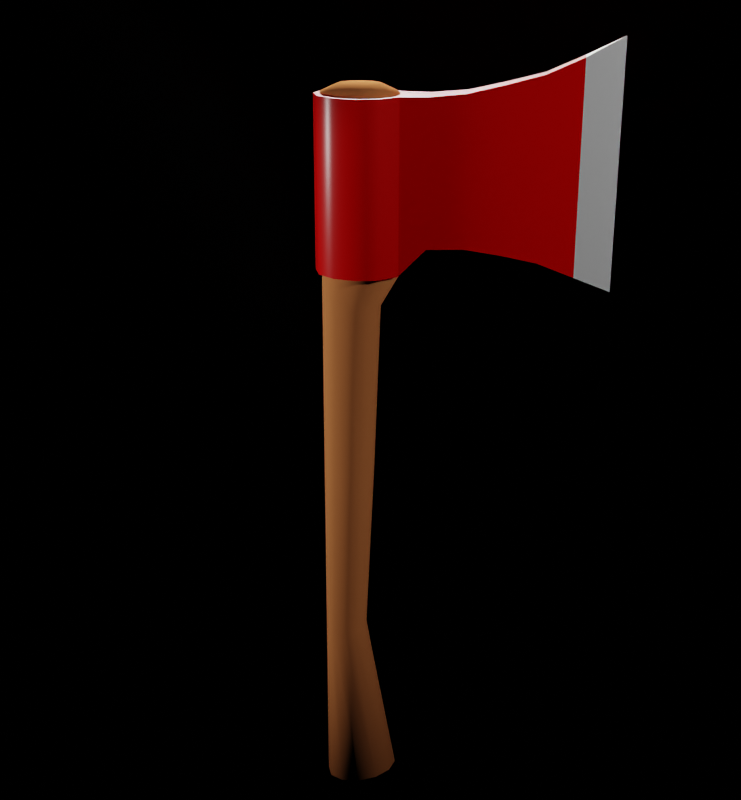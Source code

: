 # Source: LowPolyAxe025.blend  (saved by Blender 2.82.7; exported with 4.5.12 LTS)
import bpy
from mathutils import Matrix  # noqa: F401  (used for matrix-valued properties, if any)

bpy.ops.wm.read_factory_settings(use_empty=True)
scene = bpy.context.scene
scene.name = 'Scene'

# ---- collections
col_extras = bpy.data.collections.new('Extras'); scene.collection.children.link(col_extras)
col_3pointlightforstill = bpy.data.collections.new('3PointLightForStill'); scene.collection.children.link(col_3pointlightforstill)
col_3pointlightforanim = bpy.data.collections.new('3PointLightForAnim'); scene.collection.children.link(col_3pointlightforanim)
col_axe = bpy.data.collections.new('Axe'); scene.collection.children.link(col_axe)

# ---- materials (node trees are filled in below, after node groups)
mat_axehandlemat = bpy.data.materials.new('AxeHandleMat')
mat_axehandlemat.diffuse_color = (0.7991, 0.7991, 0.7991, 1.0)
mat_axehandlemat.roughness = 0.8
mat_wireframemat = bpy.data.materials.new('WireframeMat')
mat_wireframemat.diffuse_color = (0.0, 0.0, 0.0, 1.0)
mat_wireframemat.roughness = 0.0
mat_axeheadmat = bpy.data.materials.new('AxeHeadMat')
mat_axeheadmat.diffuse_color = (1.0, 1.0, 1.0, 1.0)
mat_axeheadmat.metallic = 0.3
mat_axeheadtipmat = bpy.data.materials.new('AxeHeadTipMat')
mat_axeheadtipmat.diffuse_color = (1.0, 1.0, 1.0, 1.0)
mat_axeheadtipmat.metallic = 0.3
mat_cubemat = bpy.data.materials.new('CubeMat')

# ---- node groups
ng_auto_smooth = bpy.data.node_groups.new('Auto Smooth', 'GeometryNodeTree')
_s = ng_auto_smooth.interface.new_socket(name='Geometry', in_out='OUTPUT', socket_type='NodeSocketGeometry')
_s = ng_auto_smooth.interface.new_socket(name='Geometry', in_out='INPUT', socket_type='NodeSocketGeometry')
_s = ng_auto_smooth.interface.new_socket(name='Angle', in_out='INPUT', socket_type='NodeSocketFloat')
_s.subtype = 'ANGLE'
_s.min_value = 0.0
_s.max_value = 3.142
ng_auto_smooth.is_modifier = True
_N = ng_auto_smooth.nodes; _L = ng_auto_smooth.links
n0 = _N.new('NodeGroupOutput'); n0.name = 'Group Output'; n0.location = (480, -100)
n1 = _N.new('NodeGroupInput'); n1.name = 'Group Input'; n1.location = (-420, -300)
n2 = _N.new('NodeGroupInput'); n2.name = 'Group Input.001'; n2.location = (-60, -100)
n3 = _N.new('GeometryNodeSetShadeSmooth'); n3.name = 'Set Shade Smooth'; n3.location = (120, -100)
n3.domain = 'EDGE'
n4 = _N.new('GeometryNodeSetShadeSmooth'); n4.name = 'Set Shade Smooth.001'; n4.location = (300, -100)
n5 = _N.new('GeometryNodeInputMeshEdgeAngle'); n5.name = 'Edge Angle'; n5.location = (-420, -220)
n6 = _N.new('GeometryNodeInputEdgeSmooth'); n6.name = 'Is Edge Smooth'; n6.location = (-60, -160)
n7 = _N.new('GeometryNodeInputShadeSmooth'); n7.name = 'Is Face Smooth'; n7.location = (-240, -340)
n8 = _N.new('FunctionNodeBooleanMath'); n8.name = 'Boolean Math'; n8.location = (-60, -220)
n9 = _N.new('FunctionNodeCompare'); n9.name = 'Compare'; n9.location = (-240, -180)
n9.operation = 'LESS_EQUAL'
_L.new(n5.outputs[0], n9.inputs[0])
_L.new(n4.outputs[0], n0.inputs[0])
_L.new(n1.outputs[1], n9.inputs[1])
_L.new(n9.outputs[0], n8.inputs[0])
_L.new(n7.outputs[0], n8.inputs[1])
_L.new(n2.outputs[0], n3.inputs[0])
_L.new(n6.outputs[0], n3.inputs[1])
_L.new(n3.outputs[0], n4.inputs[0])
_L.new(n8.outputs[0], n3.inputs[2])
n0.is_active_output = True

# ---- material node trees
mat_axehandlemat.use_nodes = True; mat_axehandlemat.node_tree.nodes.clear()
_N = mat_axehandlemat.node_tree.nodes; _L = mat_axehandlemat.node_tree.links
n0 = _N.new('ShaderNodeOutputMaterial'); n0.name = 'Material Output'; n0.location = (300, 300)
n1 = _N.new('ShaderNodeBsdfPrincipled'); n1.name = 'Principled BSDF'; n1.location = (10, 300)
n1.distribution = 'GGX'
n1.subsurface_method = 'BURLEY'
n1.inputs[0].default_value = (0.7991, 0.2664, 0.0865, 1.0)
n1.inputs[2].default_value = 0.8
n1.inputs[3].default_value = 1.45
n1.inputs[13].default_value = 0.0
n1.inputs[27].default_value = (0.0, 0.0, 0.0, 1.0)
n1.inputs[28].default_value = 1.0
_L.new(n1.outputs[0], n0.inputs[0])
n0.is_active_output = True
mat_wireframemat.use_nodes = True; mat_wireframemat.node_tree.nodes.clear()
_N = mat_wireframemat.node_tree.nodes; _L = mat_wireframemat.node_tree.links
n0 = _N.new('ShaderNodeOutputMaterial'); n0.name = 'Material Output'; n0.location = (300, 300)
n1 = _N.new('ShaderNodeBsdfPrincipled'); n1.name = 'Principled BSDF'; n1.location = (10, 300)
n1.distribution = 'GGX'
n1.subsurface_method = 'BURLEY'
n1.inputs[0].default_value = (0.0, 0.0, 0.0, 1.0)
n1.inputs[2].default_value = 0.0
n1.inputs[3].default_value = 1.45
n1.inputs[13].default_value = 0.0
n1.inputs[20].default_value = 0.0
n1.inputs[27].default_value = (0.0, 0.0, 0.0, 1.0)
n1.inputs[28].default_value = 1.0
_L.new(n1.outputs[0], n0.inputs[0])
n0.is_active_output = True
mat_axeheadmat.use_nodes = True; mat_axeheadmat.node_tree.nodes.clear()
_N = mat_axeheadmat.node_tree.nodes; _L = mat_axeheadmat.node_tree.links
n0 = _N.new('ShaderNodeOutputMaterial'); n0.name = 'Material Output'; n0.location = (300, 300)
n1 = _N.new('ShaderNodeBsdfPrincipled'); n1.name = 'Principled BSDF'; n1.location = (10, 300)
n1.distribution = 'GGX'
n1.subsurface_method = 'BURLEY'
n1.inputs[0].default_value = (1.0, 0.0, 0.0, 1.0)
n1.inputs[2].default_value = 0.3
n1.inputs[3].default_value = 1.45
n1.inputs[13].default_value = 0.4
n1.inputs[27].default_value = (0.0, 0.0, 0.0, 1.0)
n1.inputs[28].default_value = 1.0
_L.new(n1.outputs[0], n0.inputs[0])
n0.is_active_output = True
mat_axeheadtipmat.use_nodes = True; mat_axeheadtipmat.node_tree.nodes.clear()
_N = mat_axeheadtipmat.node_tree.nodes; _L = mat_axeheadtipmat.node_tree.links
n0 = _N.new('ShaderNodeOutputMaterial'); n0.name = 'Material Output'; n0.location = (300, 300)
n1 = _N.new('ShaderNodeBsdfPrincipled'); n1.name = 'Principled BSDF'; n1.location = (10, 300)
n1.distribution = 'GGX'
n1.subsurface_method = 'BURLEY'
n1.inputs[0].default_value = (1.0, 1.0, 1.0, 1.0)
n1.inputs[2].default_value = 0.4
n1.inputs[3].default_value = 1.45
n1.inputs[13].default_value = 0.3
n1.inputs[27].default_value = (0.0, 0.0, 0.0, 1.0)
n1.inputs[28].default_value = 1.0
_L.new(n1.outputs[0], n0.inputs[0])
n0.is_active_output = True
mat_cubemat.use_nodes = True; mat_cubemat.node_tree.nodes.clear()
_N = mat_cubemat.node_tree.nodes; _L = mat_cubemat.node_tree.links
n0 = _N.new('ShaderNodeOutputMaterial'); n0.name = 'Material Output'; n0.location = (300, 300)
n1 = _N.new('ShaderNodeBsdfPrincipled'); n1.name = 'Principled BSDF'; n1.location = (10, 300)
n1.distribution = 'GGX'
n1.subsurface_method = 'BURLEY'
n1.inputs[0].default_value = (0.0, 0.0, 0.0, 1.0)
n1.inputs[3].default_value = 1.45
n1.inputs[27].default_value = (0.0, 0.0, 0.0, 1.0)
n1.inputs[28].default_value = 1.0
_L.new(n1.outputs[0], n0.inputs[0])
n0.is_active_output = True

# ---- world
world_world = bpy.data.worlds.new('World'); scene.world = world_world
world_world.use_nodes = True; world_world.node_tree.nodes.clear()
_N = world_world.node_tree.nodes; _L = world_world.node_tree.links
n0 = _N.new('ShaderNodeOutputWorld'); n0.name = 'World Output'; n0.location = (300, 300)
n1 = _N.new('ShaderNodeBackground'); n1.name = 'Background'; n1.location = (10, 300)
n1.inputs[0].default_value = (0.05088, 0.05088, 0.05088, 1.0)
_L.new(n1.outputs[0], n0.inputs[0])
n0.is_active_output = True
world_world.color = (0.05088, 0.05088, 0.05088)
world_world.use_sun_shadow = False
world_world.sun_shadow_jitter_overblur = 0.0

# ---- cameras
cam_camera_001 = bpy.data.cameras.new('Camera.001')
cam_camera_001.lens = 60.0

# ---- lights
light_filllight = bpy.data.lights.new('FillLight', 'SPOT')
light_filllight.color = (0.05951, 0.05951, 1.0)
light_filllight.transmission_factor = 0.0
light_filllight.energy = 500.0
light_filllight.shadow_soft_size = 0.5
light_filllight.shadow_maximum_resolution = 0.006
light_filllight.use_absolute_resolution = True
light_filllight.spot_blend = 0.2542
light_filllight.spot_size = 1.107
light_keylight = bpy.data.lights.new('KeyLight', 'SPOT')
light_keylight.transmission_factor = 0.0
light_keylight.energy = 1500.0
light_keylight.shadow_soft_size = 0.5
light_keylight.shadow_maximum_resolution = 0.006
light_keylight.use_absolute_resolution = True
light_keylight.spot_blend = 0.2542
light_keylight.spot_size = 1.107
light_rimlight_001 = bpy.data.lights.new('RimLight.001', 'SPOT')
light_rimlight_001.color = (0.8305, 0.8305, 0.09516)
light_rimlight_001.transmission_factor = 0.0
light_rimlight_001.energy = 6000.0
light_rimlight_001.shadow_soft_size = 0.5
light_rimlight_001.shadow_maximum_resolution = 0.006
light_rimlight_001.use_absolute_resolution = True
light_rimlight_001.spot_blend = 0.2542
light_rimlight_001.spot_size = 0.5812
light_filllightanim = bpy.data.lights.new('FillLightAnim', 'SPOT')
light_filllightanim.transmission_factor = 0.0
light_filllightanim.energy = 900.0
light_filllightanim.shadow_soft_size = 0.5
light_filllightanim.shadow_maximum_resolution = 0.006
light_filllightanim.use_absolute_resolution = True
light_filllightanim.spot_blend = 0.2542
light_filllightanim.spot_size = 1.222
light_keylightanim = bpy.data.lights.new('KeyLightAnim', 'SPOT')
light_keylightanim.transmission_factor = 0.0
light_keylightanim.energy = 1500.0
light_keylightanim.shadow_soft_size = 0.5
light_keylightanim.shadow_maximum_resolution = 0.006
light_keylightanim.use_absolute_resolution = True
light_keylightanim.spot_blend = 0.2542
light_keylightanim.spot_size = 1.134
light_rimlightanim = bpy.data.lights.new('RimLightAnim', 'SPOT')
light_rimlightanim.transmission_factor = 0.0
light_rimlightanim.energy = 6000.0
light_rimlightanim.shadow_soft_size = 0.5
light_rimlightanim.shadow_maximum_resolution = 0.006
light_rimlightanim.use_absolute_resolution = True
light_rimlightanim.spot_blend = 0.2542
light_rimlightanim.spot_size = 0.6109

# ---- meshes
me_axehandle = bpy.data.meshes.new('AxeHandle')
me_axehandle.from_pydata([(0.0, 0.8, 0.0), (-0.5, 0.6928, -0.1), (-0.866, 0.4, -0.1732), (-1.0, -1.347e-08, -0.2), (-0.866, -0.4, -0.1732), (-0.5, -0.6928, -0.1), (-1.51e-07, -0.8, 0.0), (0.5, -0.6928, 0.1), (0.866, -0.4, 0.1732), (1.0, -3.934e-07, 0.2), (0.866, 0.4, 0.1732), (0.5, 0.6928, 0.1), (0.0, 0.8, 20.0), (-0.5, 0.6928, 20.0), (-0.866, 0.4, 20.0), (-1.0, -3.497e-08, 20.0), (-0.866, -0.4, 20.0), (-0.5, -0.6928, 20.0), (-1.51e-07, -0.8, 20.0), (0.5, -0.6928, 20.0), (0.866, -0.4, 20.0), (1.0, -3.719e-07, 20.0), (0.866, 0.4, 20.0), (0.5, 0.6928, 20.0), (0.866, -0.4, 15.33), (1.0, -3.719e-07, 15.33), (-0.5, -0.6928, 15.33), (-1.51e-07, -0.8, 15.33), (-0.866, 0.4, 15.33), (-1.0, -3.497e-08, 15.33), (0.866, 0.4, 15.33), (0.5, -0.6928, 15.33), (-0.866, -0.4, 15.33), (0.5, 0.6928, 15.33), (0.0, 0.8, 15.33), (-0.5, 0.6928, 15.33), (0.5332, -2.933e-07, 14.5), (-0.2334, -0.6133, 14.5), (-1.0, -3.497e-08, 14.5), (0.4305, 0.3066, 14.5), (0.1499, -0.5311, 14.5), (-0.8973, -0.3066, 14.5), (0.1499, 0.5311, 14.5), (-0.6167, 0.5311, 14.5), (0.4305, -0.3066, 14.5), (-0.6167, -0.5311, 14.5), (-0.8973, 0.3066, 14.5), (-0.2334, 0.6133, 14.5), (0.3686, -3.719e-07, 9.932), (0.1434, -3.719e-07, 4.966), (-0.3157, -0.8, 9.932), (-0.4283, -0.8, 4.966), (-1.0, -3.497e-08, 9.932), (-1.0, -3.497e-08, 4.966), (0.2769, 0.4, 9.932), (0.06677, 0.4, 4.966), (0.02645, -0.6928, 9.932), (-0.1425, -0.6928, 4.966), (-0.9083, -0.4, 9.932), (-0.9234, -0.4, 4.966), (0.02645, 0.6928, 9.932), (-0.1425, 0.6928, 4.966), (-0.6578, 0.6928, 9.932), (-0.7142, 0.6928, 4.966), (0.06677, -0.4, 4.966), (0.2769, -0.4, 9.932), (-0.7142, -0.6928, 4.966), (-0.6578, -0.6928, 9.932), (-0.9234, 0.4, 4.966), (-0.9083, 0.4, 9.932), (-0.4283, 0.8, 4.966), (-0.3157, 0.8, 9.932), (0.0, 0.4554, 20.2), (-0.2847, 0.3944, 20.2), (-0.493, 0.2277, 20.2), (-0.5693, -1.991e-08, 20.2), (-0.493, -0.2277, 20.2), (-0.2847, -0.3944, 20.2), (-8.596e-08, -0.4554, 20.2), (0.2847, -0.3944, 20.2), (0.493, -0.2277, 20.2), (0.5693, -2.117e-07, 20.2), (0.493, 0.2277, 20.2), (0.2847, 0.3944, 20.2), (0.0, 0.4353, -0.2), (-0.272, 0.3769, -0.2544), (-0.4712, 0.2176, -0.2942), (-0.5441, -7.33e-09, -0.3088), (-0.4712, -0.2176, -0.2942), (-0.272, -0.3769, -0.2544), (-8.215e-08, -0.4353, -0.2), (0.272, -0.3769, -0.1456), (0.4712, -0.2176, -0.1058), (0.5441, -2.141e-07, -0.09119), (0.4712, 0.2176, -0.1058), (0.272, 0.3769, -0.1456)], [], [(25, 24, 20, 21), (27, 26, 17, 18), (29, 28, 14, 15), (30, 25, 21, 22), (31, 27, 18, 19), (32, 29, 15, 16), (33, 30, 22, 23), (35, 34, 12, 13), (24, 31, 19, 20), (26, 32, 16, 17), (34, 33, 23, 12), (28, 35, 13, 14), (46, 43, 35, 28), (47, 42, 33, 34), (45, 41, 32, 26), (44, 40, 31, 24), (43, 47, 34, 35), (42, 39, 30, 33), (41, 38, 29, 32), (40, 37, 27, 31), (39, 36, 25, 30), (38, 46, 28, 29), (37, 45, 26, 27), (36, 44, 24, 25), (48, 65, 44, 36), (50, 67, 45, 37), (52, 69, 46, 38), (54, 48, 36, 39), (56, 50, 37, 40), (58, 52, 38, 41), (60, 54, 39, 42), (62, 71, 47, 43), (65, 56, 40, 44), (67, 58, 41, 45), (71, 60, 42, 47), (69, 62, 43, 46), (2, 1, 63, 68), (68, 63, 62, 69), (0, 11, 61, 70), (70, 61, 60, 71), (5, 4, 59, 66), (66, 59, 58, 67), (8, 7, 57, 64), (64, 57, 56, 65), (1, 0, 70, 63), (63, 70, 71, 62), (11, 10, 55, 61), (61, 55, 54, 60), (4, 3, 53, 59), (59, 53, 52, 58), (7, 6, 51, 57), (57, 51, 50, 56), (10, 9, 49, 55), (55, 49, 48, 54), (3, 2, 68, 53), (53, 68, 69, 52), (6, 5, 66, 51), (51, 66, 67, 50), (9, 8, 64, 49), (49, 64, 65, 48), (16, 15, 75, 76), (23, 22, 82, 83), (13, 12, 72, 73), (20, 19, 79, 80), (17, 16, 76, 77), (12, 23, 83, 72), (14, 13, 73, 74), (21, 20, 80, 81), (18, 17, 77, 78), (15, 14, 74, 75), (22, 21, 81, 82), (19, 18, 78, 79), (73, 72, 83, 82, 81, 80, 79, 78, 77, 76, 75, 74), (8, 9, 93, 92), (5, 6, 90, 89), (2, 3, 87, 86), (9, 10, 94, 93), (6, 7, 91, 90), (3, 4, 88, 87), (10, 11, 95, 94), (0, 1, 85, 84), (7, 8, 92, 91), (4, 5, 89, 88), (11, 0, 84, 95), (1, 2, 86, 85), (85, 86, 87, 88, 89, 90, 91, 92, 93, 94, 95, 84)])
me_axehandle.polygons.foreach_set('use_smooth', [True] * 86)
_uv = me_axehandle.uv_layers.new(name='UVMap')
_uv.uv.foreach_set('vector', [0.0, 0.0, 0.0, 0.0, 0.0, 0.0, 0.0, 0.0, 0.0, 0.0, 0.0, 0.0, 0.0, 0.0, 0.0, 0.0, 0.0, 0.0, 0.0, 0.0, 0.0, 0.0, 0.0, 0.0, 0.0, 0.0, 0.0, 0.0, 0.0, 0.0, 0.0, 0.0, 0.0, 0.0, 0.0, 0.0, 0.0, 0.0, 0.0, 0.0, 0.0, 0.0, 0.0, 0.0, 0.0, 0.0, 0.0, 0.0, 0.0, 0.0, 0.0, 0.0, 0.0, 0.0, 0.0, 0.0, 0.0, 0.0, 0.0, 0.0, 0.0, 0.0, 0.0, 0.0, 0.0, 0.0, 0.0, 0.0, 0.0, 0.0, 0.0, 0.0, 0.0, 0.0, 0.0, 0.0, 0.0, 0.0, 0.0, 0.0, 0.0, 0.0, 0.0, 0.0, 0.0, 0.0, 0.0, 0.0, 0.0, 0.0, 0.0, 0.0, 0.0, 0.0, 0.0, 0.0, 0.0, 0.0, 0.0, 0.0, 0.0, 0.0, 0.0, 0.0, 0.0, 0.0, 0.0, 0.0, 0.0, 0.0, 0.0, 0.0, 0.0, 0.0, 0.0, 0.0, 0.0, 0.0, 0.0, 0.0, 0.0, 0.0, 0.0, 0.0, 0.0, 0.0, 0.0, 0.0, 0.0, 0.0, 0.0, 0.0, 0.0, 0.0, 0.0, 0.0, 0.0, 0.0, 0.0, 0.0, 0.0, 0.0, 0.0, 0.0, 0.0, 0.0, 0.0, 0.0, 0.0, 0.0, 0.0, 0.0, 0.0, 0.0, 0.0, 0.0, 0.0, 0.0, 0.0, 0.0, 0.0, 0.0, 0.0, 0.0, 0.0, 0.0, 0.0, 0.0, 0.0, 0.0, 0.0, 0.0, 0.0, 0.0, 0.0, 0.0, 0.0, 0.0, 0.0, 0.0, 0.0, 0.0, 0.0, 0.0, 0.0, 0.0, 0.0, 0.0, 0.0, 0.0, 0.0, 0.0, 0.0, 0.0, 0.0, 0.0, 0.0, 0.0, 0.0, 0.0, 0.0, 0.0, 0.0, 0.0, 0.0, 0.0, 0.0, 0.0, 0.0, 0.0, 0.0, 0.0, 0.0, 0.0, 0.0, 0.0, 0.0, 0.0, 0.0, 0.0, 0.0, 0.0, 0.0, 0.0, 0.0, 0.0, 0.0, 0.0, 0.0, 0.0, 0.0, 0.0, 0.0, 0.0, 0.0, 0.0, 0.0, 0.0, 0.0, 0.0, 0.0, 0.0, 0.0, 0.0, 0.0, 0.0, 0.0, 0.0, 0.0, 0.0, 0.0, 0.0, 0.0, 0.0, 0.0, 0.0, 0.0, 0.0, 0.0, 0.0, 0.0, 0.0, 0.0, 0.0, 0.0, 0.0, 0.0, 0.0, 0.0, 0.0, 0.0, 0.0, 0.0, 0.0, 0.0, 0.0, 0.0, 0.0, 0.0, 0.0, 0.0, 0.0, 0.0, 0.0, 0.0, 0.0, 0.0, 0.0, 0.0, 0.0, 0.0, 0.0, 0.0, 0.0, 0.0, 0.0, 0.0, 0.0, 0.0, 0.0, 0.0, 0.0, 0.0, 0.0, 0.0, 0.0, 0.0, 0.0, 0.0, 0.0, 0.0, 0.0, 0.0, 0.0, 0.0, 0.0, 0.0, 0.0, 0.0, 0.0, 0.0, 0.0, 0.0, 0.0, 0.0, 0.0, 0.0, 0.0, 0.0, 0.0, 0.0, 0.0, 0.0, 0.0, 0.0, 0.0, 0.0, 0.0, 0.0, 0.0, 0.0, 0.0, 0.0, 0.0, 0.0, 0.0, 0.0, 0.0, 0.0, 0.0, 0.0, 0.0, 0.0, 0.0, 0.0, 0.0, 0.0, 0.0, 0.0, 0.0, 0.0, 0.0, 0.0, 0.0, 0.0, 0.0, 0.0, 0.0, 0.0, 0.0, 0.0, 0.0, 0.0, 0.0, 0.0, 0.0, 0.0, 0.0, 0.0, 0.0, 0.0, 0.0, 0.0, 0.0, 0.0, 0.0, 0.0, 0.0, 0.0, 0.0, 0.0, 0.0, 0.0, 0.0, 0.0, 0.0, 0.0, 0.0, 0.0, 0.0, 0.0, 0.0, 0.0, 0.0, 0.0, 0.0, 0.0, 0.0, 0.0, 0.0, 0.0, 0.0, 0.0, 0.0, 0.0, 0.0, 0.0, 0.0, 0.0, 0.0, 0.0, 0.0, 0.0, 0.0, 0.0, 0.0, 0.0, 0.0, 0.0, 0.0, 0.0, 0.0, 0.0, 0.0, 0.0, 0.0, 0.0, 0.0, 0.0, 0.0, 0.0, 0.0, 0.0, 0.0, 0.0, 0.0, 0.0, 0.0, 0.0, 0.0, 0.0, 0.0, 0.0, 0.0, 0.0, 0.0, 0.0, 0.0, 0.0, 0.0, 0.0, 0.0, 0.0, 0.0, 0.0, 0.0, 0.0, 0.0, 0.0, 0.0, 0.0, 0.0, 0.0, 0.0, 0.0, 0.0, 0.0, 0.0, 0.0, 0.0, 0.0, 0.0, 0.0, 0.0, 0.0, 0.0, 0.0, 0.0, 0.0, 0.0, 0.0, 0.0, 0.0, 0.0, 0.0, 0.0, 0.0, 0.0, 0.0, 0.0, 0.0, 0.0, 0.0, 0.0, 0.0, 0.0, 0.0, 0.0, 0.0, 0.0, 0.0, 0.0, 0.0, 0.0, 0.0, 0.0, 0.0, 0.0, 0.0, 0.0, 0.0, 0.0, 0.0, 0.0, 0.0, 0.0, 0.0, 0.0, 0.0, 0.0, 0.0, 0.0, 0.0, 0.0, 0.0, 0.0, 0.0, 0.0, 0.0, 0.0, 0.0, 0.0, 0.0, 0.0, 0.0, 0.0, 0.0, 0.0, 0.0, 0.0, 0.0, 0.0, 0.0, 0.0, 0.0, 0.0, 0.0, 0.0, 0.0, 0.0, 0.0, 0.0, 0.0, 0.0, 0.0, 0.0, 0.0, 0.0, 0.0, 0.0, 0.0, 0.0, 0.0, 0.0, 0.0, 0.0, 0.0, 0.0, 0.0, 0.0, 0.0, 0.0, 0.0, 0.0, 0.0, 0.0, 0.0, 0.0, 0.0, 0.0, 0.0, 0.0, 0.0, 0.0, 0.0, 0.0, 0.0, 0.0, 0.0, 0.0, 0.0, 0.0, 0.0, 0.0, 0.0, 0.0, 0.0, 0.0, 0.0, 0.0, 0.0, 0.0, 0.0, 0.0, 0.0, 0.0, 0.0, 0.0, 0.0, 0.0, 0.0, 0.0, 0.0, 0.0, 0.0, 0.0, 0.0, 0.0, 0.0, 0.0, 0.0, 0.0, 0.0, 0.0, 0.0, 0.0, 0.0, 0.0, 0.0, 0.0, 0.0, 0.0, 0.0, 0.0, 0.0, 0.0, 0.0, 0.0, 0.0, 0.0, 0.0, 0.0, 0.0, 0.0, 0.0, 0.0, 0.0, 0.0, 0.0, 0.0, 0.0, 0.0, 0.0, 0.0, 0.0, 0.0, 0.0, 0.0, 0.0, 0.0, 0.0, 0.0, 0.0, 0.0, 0.0, 0.0, 0.0, 0.0, 0.0, 0.0, 0.0, 0.0, 0.0, 0.0, 0.0, 0.0, 0.0, 0.0, 0.0, 0.0, 0.0, 0.0, 0.0, 0.0, 0.0, 0.0, 0.0, 0.0, 0.0, 0.0, 0.0, 0.0, 0.0, 0.0, 0.0, 0.0, 0.0, 0.0, 0.0, 0.0, 0.0, 0.0, 0.0, 0.0, 0.0, 0.0, 0.0, 0.0, 0.0, 0.0])
me_axehandle.materials.append(mat_axehandlemat)
me_axehandle.materials.append(mat_wireframemat)
me_axehandle.use_remesh_fix_poles = True
me_axehandle.use_remesh_preserve_attributes = False
me_axehandle.use_mirror_vertex_groups = False
me_axehandle.update()
me_axeblade = bpy.data.meshes.new('AxeBlade')
me_axeblade.from_pydata([(0.0, 0.9646, 19.95), (-0.5705, 0.8415, 19.95), (-1.001, 0.4942, 19.95), (-1.165, -4.485e-08, 19.95), (-1.001, -0.4942, 19.95), (-0.5705, -0.8415, 19.95), (-1.788e-07, -0.9646, 19.95), (0.5705, -0.8415, 19.95), (1.001, 0.4942, 19.95), (0.5705, 0.8415, 19.95), (1.001, -0.4942, 15.43), (-0.5705, -0.8415, 15.43), (-1.788e-07, -0.9646, 15.43), (-1.001, 0.4942, 15.43), (-1.165, -4.485e-08, 15.43), (0.5705, -0.8415, 15.43), (-1.001, -0.4942, 15.43), (0.5705, 0.8415, 15.43), (0.0, 0.9646, 15.43), (-0.5705, 0.8415, 15.43), (1.001, -0.4942, 19.95), (1.001, 0.4942, 15.43), (1.722, -0.4184, 19.95), (1.722, 0.4184, 19.95), (1.722, -0.4184, 16.15), (1.722, 0.4184, 16.15), (6.387, -4.828e-06, 21.42), (6.387, -4.828e-06, 15.08), (2.652, -0.352, 16.17), (3.584, -0.309, 16.03), (4.521, -0.2545, 15.84), (5.45, -0.2291, 15.49), (5.45, -0.2291, 20.93), (4.521, -0.2545, 20.51), (3.584, -0.309, 20.26), (2.652, -0.352, 20.04), (5.45, 0.2291, 20.93), (4.521, 0.2544, 20.51), (3.584, 0.3089, 20.26), (2.652, 0.352, 20.04), (2.652, 0.352, 16.17), (3.584, 0.3089, 16.03), (4.521, 0.2544, 15.84), (5.45, 0.2291, 15.49), (1.057, -0.4883, 15.48), (1.057, 0.4883, 15.48), (1.057, -0.4883, 19.95), (1.057, 0.4883, 19.95)], [], [(12, 11, 5, 6), (14, 13, 2, 3), (15, 12, 6, 7), (16, 14, 3, 4), (17, 21, 8, 9), (19, 18, 0, 1), (10, 15, 7, 20), (11, 16, 4, 5), (18, 17, 9, 0), (13, 19, 1, 2), (45, 44, 24, 25), (44, 46, 22, 24), (47, 45, 25, 23), (46, 47, 23, 22), (31, 32, 26, 27), (43, 31, 27), (32, 36, 26), (36, 43, 27, 26), (23, 25, 40, 39), (39, 40, 41, 38), (38, 41, 42, 37), (37, 42, 43, 36), (22, 23, 39, 35), (35, 39, 38, 34), (34, 38, 37, 33), (33, 37, 36, 32), (25, 24, 28, 40), (40, 28, 29, 41), (41, 29, 30, 42), (42, 30, 31, 43), (24, 22, 35, 28), (28, 35, 34, 29), (29, 34, 33, 30), (30, 33, 32, 31), (1, 0, 9, 8, 20, 7, 6, 5, 4, 3, 2), (19, 13, 14, 16, 11, 12, 15, 10, 21, 17, 18), (20, 8, 47, 46), (8, 21, 45, 47), (10, 20, 46, 44), (21, 10, 44, 45)])
me_axeblade.polygons.foreach_set('use_smooth', [True] * 40)
me_axeblade.polygons.foreach_set('material_index', [0, 0, 0, 0, 0, 0, 0, 0, 0, 0, 0, 0, 0, 0, 1, 1, 1, 1, 0, 0, 0, 0, 0, 0, 0, 0, 0, 0, 0, 0, 0, 0, 0, 0, 0, 0, 0, 0, 0, 0])
_k = set([(31, 32), (36, 43)])
me_axeblade.attributes.new('sharp_edge', 'BOOLEAN', 'EDGE').data.foreach_set('value', [ (min(e.vertices), max(e.vertices)) in _k for e in me_axeblade.edges])
_uv = me_axeblade.uv_layers.new(name='UVMap')
_uv.uv.foreach_set('vector', [0.0, 0.0, 0.0, 0.0, 0.0, 0.0, 0.0, 0.0, 0.0, 0.0, 0.0, 0.0, 0.0, 0.0, 0.0, 0.0, 0.0, 0.0, 0.0, 0.0, 0.0, 0.0, 0.0, 0.0, 0.0, 0.0, 0.0, 0.0, 0.0, 0.0, 0.0, 0.0, 0.0, 0.0, 0.0, 0.0, 0.0, 0.0, 0.0, 0.0, 0.0, 0.0, 0.0, 0.0, 0.0, 0.0, 0.0, 0.0, 0.0, 0.0, 0.0, 0.0, 0.0, 0.0, 0.0, 0.0, 0.0, 0.0, 0.0, 0.0, 0.0, 0.0, 0.0, 0.0, 0.0, 0.0, 0.0, 0.0, 0.0, 0.0, 0.0, 0.0, 0.0, 0.0, 0.0, 0.0, 0.0, 0.0, 0.0, 0.0, 0.0, 0.0, 0.0, 0.0, 0.0, 0.0, 0.0, 0.0, 0.0, 0.0, 0.0, 0.0, 0.0, 0.0, 0.0, 0.0, 0.0, 0.0, 0.0, 0.0, 0.0, 0.0, 0.0, 0.0, 0.0, 0.0, 0.0, 0.0, 0.0, 0.0, 0.0, 0.0, 0.0, 0.0, 0.0, 0.0, 0.0, 0.0, 0.0, 0.0, 0.0, 0.0, 0.0, 0.0, 0.0, 0.0, 0.0, 0.0, 0.0, 0.0, 0.0, 0.0, 0.0, 0.0, 0.0, 0.0, 0.0, 0.0, 0.0, 0.0, 0.0, 0.0, 0.0, 0.0, 0.0, 0.0, 0.0, 0.0, 0.0, 0.0, 0.0, 0.0, 0.0, 0.0, 0.0, 0.0, 0.0, 0.0, 0.0, 0.0, 0.0, 0.0, 0.0, 0.0, 0.0, 0.0, 0.0, 0.0, 0.0, 0.0, 0.0, 0.0, 0.0, 0.0, 0.0, 0.0, 0.0, 0.0, 0.0, 0.0, 0.0, 0.0, 0.0, 0.0, 0.0, 0.0, 0.0, 0.0, 0.0, 0.0, 0.0, 0.0, 0.0, 0.0, 0.0, 0.0, 0.0, 0.0, 0.0, 0.0, 0.0, 0.0, 0.0, 0.0, 0.0, 0.0, 0.0, 0.0, 0.0, 0.0, 0.0, 0.0, 0.0, 0.0, 0.0, 0.0, 0.0, 0.0, 0.0, 0.0, 0.0, 0.0, 0.0, 0.0, 0.0, 0.0, 0.0, 0.0, 0.0, 0.0, 0.0, 0.0, 0.0, 0.0, 0.0, 0.0, 0.0, 0.0, 0.0, 0.0, 0.0, 0.0, 0.0, 0.0, 0.0, 0.0, 0.0, 0.0, 0.0, 0.0, 0.0, 0.0, 0.0, 0.0, 0.0, 0.0, 0.0, 0.0, 0.0, 0.0, 0.0, 0.0, 0.0, 0.0, 0.0, 0.0, 0.0, 0.0, 0.0, 0.0, 0.0, 0.0, 0.0, 0.0, 0.0, 0.0, 0.0, 0.0, 0.0, 0.0, 0.0, 0.0, 0.0, 0.0, 0.0, 0.0, 0.0, 0.0, 0.0, 0.0, 0.0, 0.0, 0.0, 0.0, 0.0, 0.0, 0.0, 0.0, 0.0, 0.0, 0.0, 0.0, 0.0, 0.0, 0.0, 0.0, 0.0, 0.0, 0.0, 0.0, 0.0, 0.0, 0.0, 0.0, 0.0, 0.0, 0.0, 0.0, 0.0, 0.0, 0.0, 0.0, 0.0, 0.0, 0.0, 0.0, 0.0, 0.0, 0.0, 0.0, 0.0, 0.0, 0.0, 0.0, 0.0, 0.0, 0.0, 0.0, 0.0, 0.0, 0.0, 0.0, 0.0, 0.0])
me_axeblade.materials.append(mat_axeheadmat)
me_axeblade.materials.append(mat_axeheadtipmat)
me_axeblade.materials.append(mat_wireframemat)
me_axeblade.use_remesh_fix_poles = True
me_axeblade.use_remesh_preserve_attributes = False
me_axeblade.use_mirror_vertex_groups = False
me_axeblade.update()
me_cube_001 = bpy.data.meshes.new('Cube.001')
me_cube_001.from_pydata([(-1.0, -1.0, -1.0), (-1.0, -1.0, 1.0), (-1.0, 1.0, -1.0), (-1.0, 1.0, 1.0), (1.0, -1.0, -1.0), (1.0, -1.0, 1.0), (1.0, 1.0, -1.0), (1.0, 1.0, 1.0)], [], [(0, 1, 3, 2), (2, 3, 7, 6), (6, 7, 5, 4), (4, 5, 1, 0), (2, 6, 4, 0), (7, 3, 1, 5)])
_uv = me_cube_001.uv_layers.new(name='UVMap')
_uv.uv.foreach_set('vector', [0.375, 0.0, 0.625, 0.0, 0.625, 0.25, 0.375, 0.25, 0.375, 0.25, 0.625, 0.25, 0.625, 0.5, 0.375, 0.5, 0.375, 0.5, 0.625, 0.5, 0.625, 0.75, 0.375, 0.75, 0.375, 0.75, 0.625, 0.75, 0.625, 1.0, 0.375, 1.0, 0.125, 0.5, 0.375, 0.5, 0.375, 0.75, 0.125, 0.75, 0.625, 0.5, 0.875, 0.5, 0.875, 0.75, 0.625, 0.75])
me_cube_001.materials.append(mat_cubemat)
me_cube_001.use_remesh_fix_poles = True
me_cube_001.use_remesh_preserve_attributes = False
me_cube_001.use_mirror_vertex_groups = False
me_cube_001.update()

# ---- objects
ob_camera = bpy.data.objects.new('Camera', cam_camera_001)
ob_filllight = bpy.data.objects.new('FillLight', light_filllight)
ob_keylight = bpy.data.objects.new('KeyLight', light_keylight)
ob_rimlight = bpy.data.objects.new('RimLight', light_rimlight_001)
ob_filllightanim = bpy.data.objects.new('FillLightAnim', light_filllightanim)
ob_keylightanim = bpy.data.objects.new('KeyLightAnim', light_keylightanim)
ob_rimlightanim = bpy.data.objects.new('RimLightAnim', light_rimlightanim)
ob_axehandle = bpy.data.objects.new('AxeHandle', me_axehandle)
ob_axeblade = bpy.data.objects.new('AxeBlade', me_axeblade)
ob_cube = bpy.data.objects.new('Cube', me_cube_001)

# ---- transforms, parenting, visibility, modifiers, constraints
ob_camera.location = (1.52, -11.94, 9.097)
ob_camera.rotation_euler = (1.19, -3.166e-08, 0.1187)
ob_camera.lineart.crease_threshold = 0.0
ob_filllight.location = (-7.133, 0.01627, 9.703)
ob_filllight.rotation_euler = (-0.03701, -1.006, 0.01825)
ob_filllight.scale = (2.241, 2.241, 2.241)
ob_filllight.lineart.crease_threshold = 0.0
ob_keylight.location = (10.25, -5.21, 11.52)
ob_keylight.rotation_euler = (0.4102, 1.071, -0.09223)
ob_keylight.scale = (1.967, 1.967, 1.967)
ob_keylight.lineart.crease_threshold = 0.0
ob_rimlight.location = (-0.7796, 7.402, 11.65)
ob_rimlight.rotation_euler = (-0.571, 0.8224, 1.059)
ob_rimlight.scale = (1.727, 1.727, 1.727)
ob_rimlight.lineart.crease_threshold = 0.0
ob_filllightanim.location = (-7.133, -1.854, 5.748)
ob_filllightanim.rotation_euler = (0.2243, -1.213, -0.004125)
ob_filllightanim.scale = (1.717, 1.717, 1.717)
ob_filllightanim.lineart.crease_threshold = 0.0
ob_keylightanim.location = (10.25, -5.21, 11.52)
ob_keylightanim.rotation_euler = (0.4102, 1.071, -0.09223)
ob_keylightanim.scale = (1.967, 1.967, 1.967)
ob_keylightanim.lineart.crease_threshold = 0.0
ob_rimlightanim.location = (-0.7796, 7.402, 11.65)
ob_rimlightanim.rotation_euler = (-0.571, 0.8224, 1.059)
ob_rimlightanim.scale = (1.727, 1.727, 1.727)
ob_rimlightanim.lineart.crease_threshold = 0.0
ob_axehandle.location = (0.0, 0.0, 0.0)
ob_axehandle.scale = (0.3619, 0.3619, 0.3619)
ob_axehandle.lineart.crease_threshold = 0.0
_m = ob_axehandle.modifiers.new('Wireframe', 'WIREFRAME')
_m.show_render = False
_m.thickness = 0.04
_m.use_replace = False
_m.use_even_offset = False
_m.material_offset = 1
ob_axeblade.parent = ob_axehandle
ob_axeblade.location = (0.0, 0.0, 0.0)
ob_axeblade.lineart.crease_threshold = 0.0
_m = ob_axeblade.modifiers.new('Wireframe', 'WIREFRAME')
_m.show_render = False
_m.thickness = 0.04
_m.use_replace = False
_m.use_even_offset = False
_m.material_offset = 2
_m = ob_axeblade.modifiers.new('Auto Smooth', 'NODES')
_m.node_group = ng_auto_smooth
_gi = [s.identifier for s in ng_auto_smooth.interface.items_tree if s.item_type == 'SOCKET' and s.in_out == 'INPUT']
_m[_gi[1]] = 1.047  # Angle
ob_cube.location = (0.0, 0.0, 0.0)
ob_cube.scale = (25.72, 25.72, 25.72)
ob_cube.lineart.crease_threshold = 0.0

# ---- collection membership
col_extras.objects.link(ob_camera)
col_3pointlightforstill.objects.link(ob_filllight)
col_3pointlightforstill.objects.link(ob_keylight)
col_3pointlightforstill.objects.link(ob_rimlight)
col_3pointlightforanim.objects.link(ob_filllightanim)
col_3pointlightforanim.objects.link(ob_keylightanim)
col_3pointlightforanim.objects.link(ob_rimlightanim)
col_axe.objects.link(ob_axehandle)
col_axe.objects.link(ob_axeblade)
col_axe.objects.link(ob_cube)
def _layer_coll(name, lc=None):
    lc = lc or bpy.context.view_layer.layer_collection
    for c in lc.children:
        if c.name == name: return c
        r = _layer_coll(name, c)
        if r: return r
_layer_coll('3PointLightForStill').exclude = True

# ---- scene / render settings (as saved in the file)
scene.camera = ob_camera
scene.frame_start = 1; scene.frame_end = 120; scene.frame_set(0)
scene.render.engine = 'CYCLES'
scene.render.image_settings.color_depth = '16'
scene.render.image_settings.compression = 0
scene.render.resolution_x = 1000
scene.render.fps = 60
scene.render.use_border = True
scene.cycles.use_denoising = False
scene.cycles.samples = 256
scene.cycles.sampling_pattern = 'TABULATED_SOBOL'
scene.cycles.use_adaptive_sampling = False
scene.cycles.use_light_tree = False
scene.view_settings.view_transform = 'Filmic'
bpy.context.view_layer.update()
